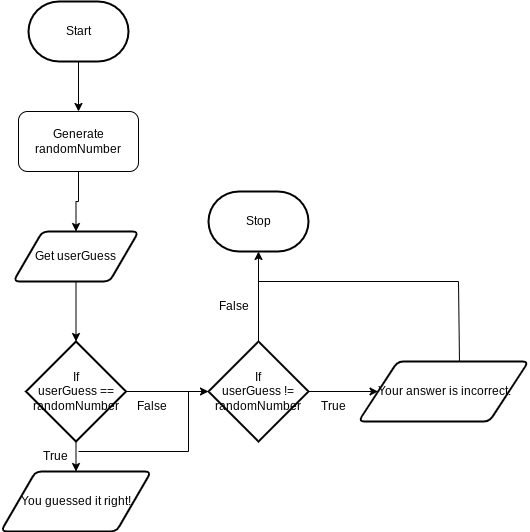

The diagram above was exported from draw.io. Its source (the exported page's mxGraphModel, read from the mxfile embedded in the PNG):
<mxGraphModel dx="972" dy="575" grid="1" gridSize="10" guides="1" tooltips="1" connect="1" arrows="1" fold="1" page="1" pageScale="1" pageWidth="850" pageHeight="1100" math="0" shadow="0">
  <root>
    <mxCell id="0" />
    <mxCell id="1" parent="0" />
    <mxCell id="7" style="edgeStyle=orthogonalEdgeStyle;html=1;exitX=0.5;exitY=1;exitDx=0;exitDy=0;exitPerimeter=0;entryX=0.5;entryY=0;entryDx=0;entryDy=0;rounded=0;" edge="1" parent="1" source="5" target="6">
      <mxGeometry relative="1" as="geometry" />
    </mxCell>
    <mxCell id="5" value="Start" style="strokeWidth=2;html=1;shape=mxgraph.flowchart.terminator;whiteSpace=wrap;" vertex="1" parent="1">
      <mxGeometry x="160" y="120" width="100" height="60" as="geometry" />
    </mxCell>
    <mxCell id="6" value="Generate randomNumber" style="rounded=1;whiteSpace=wrap;html=1;" vertex="1" parent="1">
      <mxGeometry x="150" y="230" width="120" height="60" as="geometry" />
    </mxCell>
    <mxCell id="8" style="edgeStyle=orthogonalEdgeStyle;html=1;exitX=0.5;exitY=1;exitDx=0;exitDy=0;rounded=0;" edge="1" parent="1" source="6" target="9">
      <mxGeometry relative="1" as="geometry">
        <mxPoint x="220" y="296" as="sourcePoint" />
        <mxPoint x="210" y="340" as="targetPoint" />
      </mxGeometry>
    </mxCell>
    <mxCell id="9" value="Get userGuess" style="shape=parallelogram;html=1;strokeWidth=2;perimeter=parallelogramPerimeter;whiteSpace=wrap;rounded=1;arcSize=12;size=0.23;" vertex="1" parent="1">
      <mxGeometry x="145" y="350" width="125" height="50" as="geometry" />
    </mxCell>
    <mxCell id="10" value="If&lt;div&gt;userGuess == randomNumber&lt;/div&gt;" style="strokeWidth=2;html=1;shape=mxgraph.flowchart.decision;whiteSpace=wrap;" vertex="1" parent="1">
      <mxGeometry x="157.5" y="460" width="100" height="100" as="geometry" />
    </mxCell>
    <mxCell id="11" style="edgeStyle=orthogonalEdgeStyle;html=1;exitX=0.5;exitY=1;exitDx=0;exitDy=0;entryX=0.5;entryY=0;entryDx=0;entryDy=0;entryPerimeter=0;rounded=0;" edge="1" parent="1" source="9" target="10">
      <mxGeometry relative="1" as="geometry" />
    </mxCell>
    <mxCell id="12" style="edgeStyle=orthogonalEdgeStyle;html=1;rounded=0;exitX=1;exitY=0.5;exitDx=0;exitDy=0;exitPerimeter=0;entryX=0;entryY=0.5;entryDx=0;entryDy=0;entryPerimeter=0;" edge="1" parent="1" source="10" target="17">
      <mxGeometry relative="1" as="geometry">
        <mxPoint x="530" y="420" as="sourcePoint" />
        <mxPoint x="340" y="510" as="targetPoint" />
      </mxGeometry>
    </mxCell>
    <mxCell id="13" style="edgeStyle=orthogonalEdgeStyle;html=1;rounded=0;exitX=0.5;exitY=1;exitDx=0;exitDy=0;exitPerimeter=0;" edge="1" parent="1" source="10" target="14">
      <mxGeometry relative="1" as="geometry">
        <mxPoint x="268" y="520" as="sourcePoint" />
        <mxPoint x="208" y="620" as="targetPoint" />
      </mxGeometry>
    </mxCell>
    <mxCell id="14" value="You guessed it right!" style="shape=parallelogram;html=1;strokeWidth=2;perimeter=parallelogramPerimeter;whiteSpace=wrap;rounded=1;arcSize=12;size=0.23;" vertex="1" parent="1">
      <mxGeometry x="132.5" y="590" width="150" height="60" as="geometry" />
    </mxCell>
    <mxCell id="15" value="True" style="text;html=1;align=center;verticalAlign=middle;resizable=0;points=[];autosize=1;strokeColor=none;fillColor=none;" vertex="1" parent="1">
      <mxGeometry x="161.5" y="560" width="50" height="30" as="geometry" />
    </mxCell>
    <mxCell id="16" value="False" style="text;html=1;align=center;verticalAlign=middle;resizable=0;points=[];autosize=1;strokeColor=none;fillColor=none;" vertex="1" parent="1">
      <mxGeometry x="257.5" y="510" width="50" height="30" as="geometry" />
    </mxCell>
    <mxCell id="17" value="If&lt;div&gt;userGuess != randomNumber&lt;/div&gt;" style="strokeWidth=2;html=1;shape=mxgraph.flowchart.decision;whiteSpace=wrap;" vertex="1" parent="1">
      <mxGeometry x="340" y="460" width="100" height="100" as="geometry" />
    </mxCell>
    <mxCell id="18" value="" style="endArrow=none;html=1;" edge="1" parent="1">
      <mxGeometry width="50" height="50" relative="1" as="geometry">
        <mxPoint x="320" y="510" as="sourcePoint" />
        <mxPoint x="320" y="570" as="targetPoint" />
      </mxGeometry>
    </mxCell>
    <mxCell id="19" value="" style="endArrow=none;html=1;" edge="1" parent="1">
      <mxGeometry width="50" height="50" relative="1" as="geometry">
        <mxPoint x="210" y="570" as="sourcePoint" />
        <mxPoint x="320" y="570" as="targetPoint" />
      </mxGeometry>
    </mxCell>
    <mxCell id="20" style="edgeStyle=orthogonalEdgeStyle;html=1;rounded=0;exitX=1;exitY=0.5;exitDx=0;exitDy=0;exitPerimeter=0;" edge="1" parent="1" source="17" target="21">
      <mxGeometry relative="1" as="geometry">
        <mxPoint x="450" y="530" as="sourcePoint" />
        <mxPoint x="510" y="510" as="targetPoint" />
      </mxGeometry>
    </mxCell>
    <mxCell id="21" value="&amp;nbsp;Your answer is incorrect." style="shape=parallelogram;html=1;strokeWidth=2;perimeter=parallelogramPerimeter;whiteSpace=wrap;rounded=1;arcSize=12;size=0.23;" vertex="1" parent="1">
      <mxGeometry x="490" y="480" width="170" height="60" as="geometry" />
    </mxCell>
    <mxCell id="23" value="True" style="text;html=1;align=center;verticalAlign=middle;resizable=0;points=[];autosize=1;strokeColor=none;fillColor=none;" vertex="1" parent="1">
      <mxGeometry x="440" y="510" width="50" height="30" as="geometry" />
    </mxCell>
    <mxCell id="24" style="edgeStyle=orthogonalEdgeStyle;html=1;exitX=0.5;exitY=0;exitDx=0;exitDy=0;rounded=0;exitPerimeter=0;entryX=0.5;entryY=1;entryDx=0;entryDy=0;entryPerimeter=0;" edge="1" parent="1" source="17" target="25">
      <mxGeometry relative="1" as="geometry">
        <mxPoint x="218" y="410" as="sourcePoint" />
        <mxPoint x="370" y="410" as="targetPoint" />
      </mxGeometry>
    </mxCell>
    <mxCell id="25" value="Stop" style="strokeWidth=2;html=1;shape=mxgraph.flowchart.terminator;whiteSpace=wrap;" vertex="1" parent="1">
      <mxGeometry x="340" y="310" width="100" height="60" as="geometry" />
    </mxCell>
    <mxCell id="28" value="False" style="text;html=1;align=center;verticalAlign=middle;resizable=0;points=[];autosize=1;strokeColor=none;fillColor=none;" vertex="1" parent="1">
      <mxGeometry x="340" y="410" width="50" height="30" as="geometry" />
    </mxCell>
    <mxCell id="29" value="" style="endArrow=none;html=1;" edge="1" parent="1">
      <mxGeometry width="50" height="50" relative="1" as="geometry">
        <mxPoint x="390" y="400" as="sourcePoint" />
        <mxPoint x="590" y="400" as="targetPoint" />
      </mxGeometry>
    </mxCell>
    <mxCell id="30" value="" style="endArrow=none;html=1;exitX=0.594;exitY=0.005;exitDx=0;exitDy=0;exitPerimeter=0;" edge="1" parent="1" source="21">
      <mxGeometry width="50" height="50" relative="1" as="geometry">
        <mxPoint x="590" y="470" as="sourcePoint" />
        <mxPoint x="590" y="400" as="targetPoint" />
      </mxGeometry>
    </mxCell>
  </root>
</mxGraphModel>